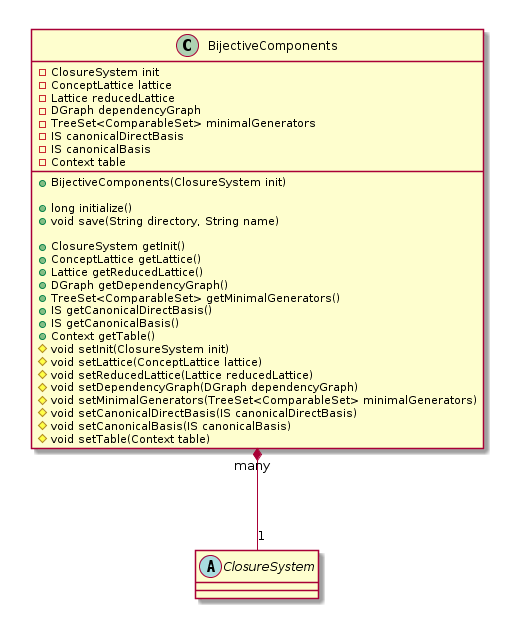

The diagram above was rendered by PlantUML. Its source (embedded in the PNG):
@startuml BijectiveComponents.png
BijectiveComponents "many" *-- "1" ClosureSystem

 class BijectiveComponents {
      -ClosureSystem init
      -ConceptLattice lattice
      -Lattice reducedLattice
      -DGraph dependencyGraph
      -TreeSet<ComparableSet> minimalGenerators
      -IS canonicalDirectBasis
      -IS canonicalBasis
      -Context table

      +BijectiveComponents(ClosureSystem init)

      +long initialize()
      +void save(String directory, String name)

      +ClosureSystem getInit()
      +ConceptLattice getLattice()
      +Lattice getReducedLattice()
      +DGraph getDependencyGraph()
      +TreeSet<ComparableSet> getMinimalGenerators()
      +IS getCanonicalDirectBasis()
      +IS getCanonicalBasis()
      +Context getTable()
      #void setInit(ClosureSystem init)
      #void setLattice(ConceptLattice lattice)
      #void setReducedLattice(Lattice reducedLattice)
      #void setDependencyGraph(DGraph dependencyGraph)
      #void setMinimalGenerators(TreeSet<ComparableSet> minimalGenerators)
      #void setCanonicalDirectBasis(IS canonicalDirectBasis)
      #void setCanonicalBasis(IS canonicalBasis)
      #void setTable(Context table)
 }

 abstract class ClosureSystem
@enduml